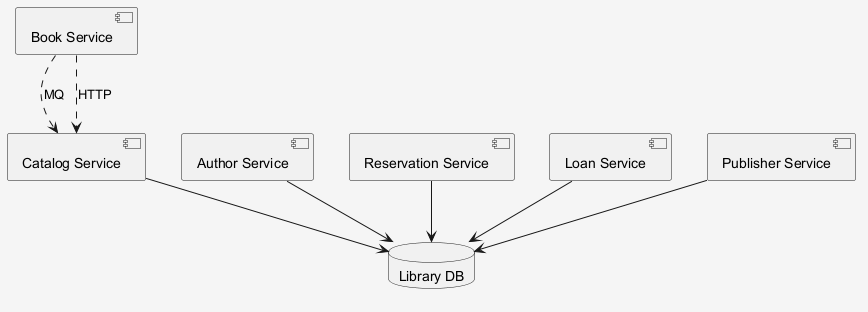

The diagram above was rendered by PlantUML. Its source (embedded in the PNG):
@startuml
skinparam shadowing false
skinparam backgroundColor #F5F5F5
component "Book Service" as C_BookService
component "Catalog Service" as C_CatalogService
component "Author Service" as C_AuthorService
component "Reservation Service" as C_ReservationService
component "Loan Service" as C_LoanService
component "Publisher Service" as C_PublisherService
database "Library DB" as DB_library
C_CatalogService --> DB_library
C_AuthorService --> DB_library
C_ReservationService --> DB_library
C_LoanService --> DB_library
C_PublisherService --> DB_library
C_BookService ..> C_CatalogService : MQ
C_BookService ..> C_CatalogService : HTTP
@enduml